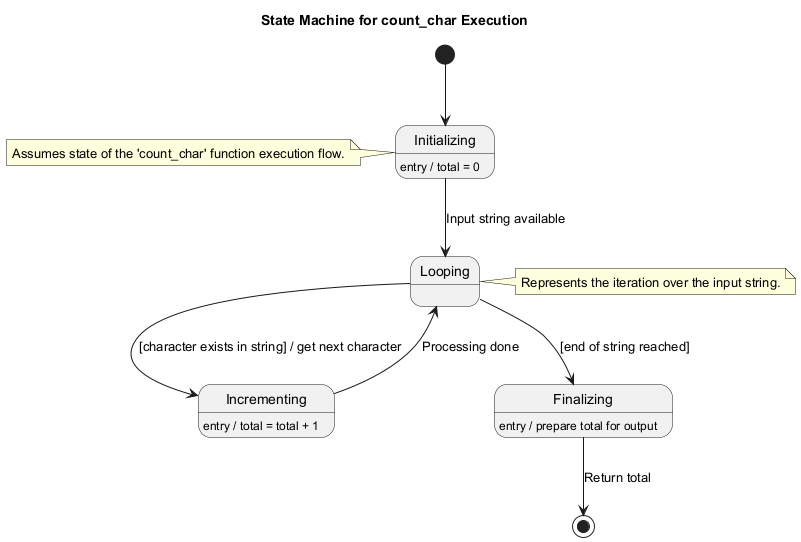

The diagram above was rendered by PlantUML. Its source (embedded in the PNG):
@startuml
title State Machine for count_char Execution

state "Initializing" as Init
state "Looping" as Loop
state "Incrementing" as Inc
state "Finalizing" as Final

[*] --> Init
Init: entry / total = 0
Init --> Loop : Input string available

Loop --> Inc : [character exists in string] / get next character
Loop --> Final : [end of string reached]

Inc : entry / total = total + 1
Inc --> Loop : Processing done

Final : entry / prepare total for output
Final --> [*] : Return total

note left of Init: Assumes state of the 'count_char' function execution flow.
note right of Loop: Represents the iteration over the input string.
@enduml